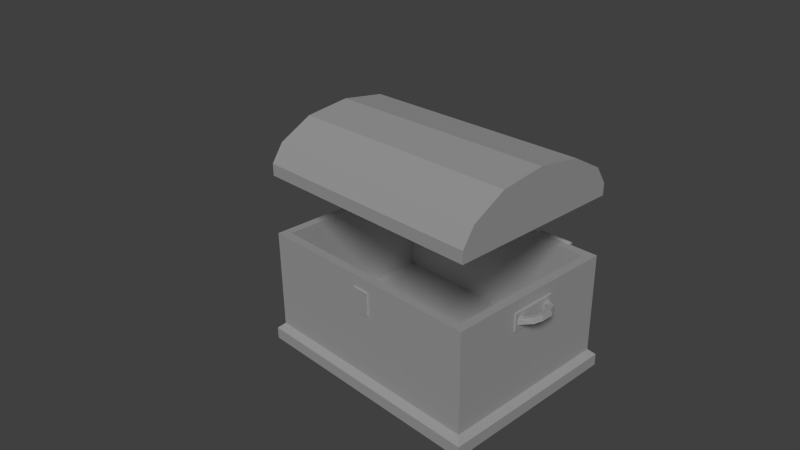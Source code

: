 # Source: loot_chest_ani.blend  (saved by Blender 2.69.0; exported with 4.5.12 LTS)
import bpy
from mathutils import Matrix  # noqa: F401  (used for matrix-valued properties, if any)

bpy.ops.wm.read_factory_settings(use_empty=True)
scene = bpy.context.scene
scene.name = 'Scene'

# ---- collections
col_collection_1 = bpy.data.collections.new('Collection 1'); scene.collection.children.link(col_collection_1)

# ---- world
world_world = bpy.data.worlds.new('World'); scene.world = world_world
world_world.color = (0.05088, 0.05088, 0.05088)
world_world.use_sun_shadow = False
world_world.sun_shadow_jitter_overblur = 0.0
world_world.cycles.sampling_method = 'MANUAL'
world_world.cycles.sample_map_resolution = 256

# ---- cameras
cam_camera = bpy.data.cameras.new('Camera')
cam_camera.clip_end = 100.0
cam_camera.lens = 35.0
cam_camera.sensor_width = 32.0
cam_camera.sensor_height = 18.0
cam_camera.ortho_scale = 7.314
cam_camera.dof.focus_distance = 0.0
cam_camera.dof.aperture_fstop = 128.0

# ---- lights
light_sun_001 = bpy.data.lights.new('Sun.001', 'SUN')
light_sun_001.transmission_factor = 0.0
light_sun_001.angle = 0.1993
light_sun_001.energy = 1.0
light_sun_001.shadow_buffer_clip_start = 0.5
light_sun_001.shadow_soft_size = 0.1
light_sun_001.shadow_cascade_max_distance = 1000.0
light_sun_001.cycles.use_multiple_importance_sampling = False

# ---- meshes
me_cube = bpy.data.meshes.new('Cube')
me_cube.from_pydata([(-2.0, -1.5, 1.0), (-2.0, 1.5, 1.0), (2.0, 1.5, 1.0), (2.0, -1.5, 1.0), (-2.0, -1.5, 1.2), (-2.0, 1.5, 1.2), (2.0, 1.5, 1.2), (2.0, -1.5, 1.2), (-2.0, -1.3, 1.5), (-2.0, 1.3, 1.5), (2.0, 1.3, 1.5), (2.0, -1.3, 1.5), (-2.0, 0.0, 1.9), (2.0, 0.0, 1.9), (-2.0, 0.75, 1.8), (2.0, -0.75, 1.8), (-2.0, -0.75, 1.8), (2.0, 0.75, 1.8), (-2.0, -1.5, -1.7), (-2.0, 1.5, -1.7), (2.0, 1.5, -1.7), (2.0, -1.5, -1.7), (-2.0, -1.5, 0.0), (-2.0, 1.5, 0.0), (2.0, 1.5, 0.0), (2.0, -1.5, 0.0), (-1.85, -1.35, 1.0), (-1.85, 1.35, 1.0), (1.85, 1.35, 1.0), (1.85, -1.35, 1.0), (-1.85, -1.35, 0.0), (-1.85, 1.35, 0.0), (1.85, 1.35, 0.0), (1.85, -1.35, 0.0), (-1.85, -1.35, -1.6), (-1.85, 1.35, -1.6), (1.85, 1.35, -1.6), (1.85, -1.35, -1.6), (-1.85, -1.35, 1.2), (-1.85, 1.35, 1.2), (1.85, 1.35, 1.2), (1.85, -1.35, 1.2), (-1.85, -1.232, 1.4), (-1.85, 1.232, 1.4), (1.85, 1.232, 1.4), (1.85, -1.232, 1.4), (-1.85, -0.7392, 1.7), (-1.85, 0.7392, 1.7), (1.85, 0.7392, 1.7), (1.85, -0.7392, 1.7), (-1.85, 0.0, 1.8), (-2.1, -1.6, -1.8), (1.85, 0.0, 1.8), (-2.1, 1.6, -1.8), (2.1, 1.6, -1.8), (2.1, -1.6, -1.8), (-2.1, -1.6, -2.0), (-2.1, 1.6, -2.0), (2.1, 1.6, -2.0), (2.1, -1.6, -2.0), (-2.271, -0.1, -0.3296), (-2.271, 0.1, -0.3296), (-2.185, 0.1, -0.355), (-2.185, -0.1, -0.355), (-2.243, -0.1, -0.2337), (-2.243, 0.1, -0.2337), (-2.157, 0.1, -0.2591), (-2.157, -0.1, -0.2591), (-2.219, 0.2354, -0.345), (-2.161, 0.1746, -0.3622), (-2.191, 0.2354, -0.2491), (-2.133, 0.1746, -0.2662), (-2.219, -0.2354, -0.345), (-2.161, -0.1746, -0.3622), (-2.191, -0.2354, -0.2491), (-2.133, -0.1746, -0.2662), (-2.02, -0.35, -0.4), (-2.02, -0.25, -0.4), (-2.02, -0.35, -0.3), (-2.02, -0.25, -0.3), (-2.02, 0.35, -0.4), (-2.02, 0.25, -0.4), (-2.02, 0.35, -0.3), (-2.02, 0.25, -0.3), (-2.02, -0.4, -0.5), (-2.02, 0.4, -0.5), (-2.0, 0.4, -0.5), (-2.0, -0.4, -0.5), (-2.02, -0.4, -0.2), (-2.02, 0.4, -0.2), (-2.0, 0.4, -0.2), (-2.0, -0.4, -0.2), (2.271, 0.1, -0.3296), (2.271, -0.1, -0.3296), (2.185, -0.1, -0.355), (2.185, 0.1, -0.355), (2.243, 0.1, -0.2337), (2.243, -0.1, -0.2337), (2.157, -0.1, -0.2591), (2.157, 0.1, -0.2591), (2.219, -0.2354, -0.345), (2.161, -0.1746, -0.3622), (2.191, -0.2354, -0.2491), (2.133, -0.1746, -0.2662), (2.219, 0.2354, -0.345), (2.161, 0.1746, -0.3622), (2.191, 0.2354, -0.2491), (2.133, 0.1746, -0.2662), (2.02, 0.35, -0.4), (2.02, 0.25, -0.4), (2.02, 0.35, -0.3), (2.02, 0.25, -0.3), (2.02, -0.35, -0.4), (2.02, -0.25, -0.4), (2.02, -0.35, -0.3), (2.02, -0.25, -0.3), (2.02, 0.4, -0.5), (2.02, -0.4, -0.5), (2.0, -0.4, -0.5), (2.0, 0.4, -0.5), (2.02, 0.4, -0.2), (2.02, -0.4, -0.2), (2.0, -0.4, -0.2), (2.0, 0.4, -0.2), (-1.5, 1.5, -0.17), (-1.5, 1.52, -0.17), (-0.9, 1.52, -0.17), (-0.9, 1.5, -0.17), (-1.5, 1.5, 2.235e-08), (-1.5, 1.52, 2.235e-08), (-0.9, 1.52, 2.235e-08), (-0.9, 1.5, 2.235e-08), (-1.5, 1.52, 1.0), (-1.5, 1.5, 1.0), (-1.5, 1.56, -1.304e-08), (-0.9, 1.56, -1.304e-08), (-1.5, 1.551, -0.02121), (-0.9, 1.551, -0.02121), (-1.5, 1.53, -0.03), (-0.9, 1.53, -0.03), (-1.5, 1.509, -0.02121), (-0.9, 1.509, -0.02121), (-1.5, 1.509, 0.02121), (-0.9, 1.509, 0.02121), (-1.5, 1.53, 0.03), (-0.9, 1.53, 0.03), (-1.5, 1.551, 0.02121), (-0.9, 1.551, 0.02121), (-0.9, 1.52, 1.0), (-0.9, 1.5, 1.0), (-1.5, 1.5, 1.17), (-1.5, 1.52, 1.17), (-0.9, 1.52, 1.17), (-0.9, 1.5, 1.17), (0.9, 1.5, -0.17), (0.9, 1.52, -0.17), (1.5, 1.52, -0.17), (1.5, 1.5, -0.17), (0.9, 1.5, 2.235e-08), (0.9, 1.52, 2.235e-08), (1.5, 1.52, 2.235e-08), (1.5, 1.5, 2.235e-08), (0.9, 1.52, 1.0), (0.9, 1.5, 1.0), (0.9, 1.56, -1.304e-08), (1.5, 1.56, -1.304e-08), (0.9, 1.551, -0.02121), (1.5, 1.551, -0.02121), (0.9, 1.53, -0.03), (1.5, 1.53, -0.03), (0.9, 1.509, -0.02121), (1.5, 1.509, -0.02121), (0.9, 1.509, 0.02121), (1.5, 1.509, 0.02121), (0.9, 1.53, 0.03), (1.5, 1.53, 0.03), (0.9, 1.551, 0.02121), (1.5, 1.551, 0.02121), (1.5, 1.52, 1.0), (1.5, 1.5, 1.0), (0.9, 1.5, 1.17), (0.9, 1.52, 1.17), (1.5, 1.52, 1.17), (1.5, 1.5, 1.17), (-0.15, -1.52, -0.6), (-0.15, -1.5, -0.6), (0.15, -1.5, -0.6), (0.15, -1.52, -0.6), (-0.15, -1.52, -0.2), (-0.15, -1.5, -0.2), (0.15, -1.5, -0.2), (0.15, -1.52, -0.2)], [], [(4, 5, 1, 0), (5, 6, 2, 1), (6, 7, 3, 2), (7, 4, 0, 3), (3, 0, 26, 29), (4, 7, 11, 8), (17, 10, 9, 14), (7, 6, 10, 17, 13, 15, 11), (6, 5, 9, 10), (5, 4, 8, 16, 12, 14, 9), (15, 13, 12, 16), (13, 17, 14, 12), (11, 15, 16, 8), (22, 23, 19, 18), (23, 24, 20, 19), (24, 25, 21, 20), (25, 22, 18, 21), (21, 18, 51, 55), (29, 26, 38, 41), (2, 3, 29, 28), (1, 2, 28, 27), (0, 1, 27, 26), (22, 25, 33, 30), (30, 33, 37, 34), (25, 24, 32, 33), (24, 23, 31, 32), (23, 22, 30, 31), (34, 37, 36, 35), (33, 32, 36, 37), (32, 31, 35, 36), (31, 30, 34, 35), (41, 38, 42, 45), (28, 29, 41, 40), (27, 28, 40, 39), (26, 27, 39, 38), (45, 42, 46, 49), (40, 41, 45, 44), (39, 40, 44, 43), (38, 39, 43, 42), (18, 19, 53, 51), (44, 45, 49, 48), (43, 44, 48, 47), (42, 43, 47, 46), (46, 47, 50), (47, 48, 52, 50), (19, 20, 54, 53), (20, 21, 55, 54), (49, 46, 50, 52), (51, 53, 57, 56), (48, 49, 52), (56, 57, 58, 59), (55, 51, 56, 59), (53, 54, 58, 57), (54, 55, 59, 58), (64, 65, 61, 60), (62, 61, 68, 69), (66, 67, 63, 62), (60, 63, 73, 72), (60, 61, 62, 63), (67, 66, 65, 64), (69, 68, 80, 81), (66, 62, 69, 71), (65, 66, 71, 70), (61, 65, 70, 68), (72, 73, 77, 76), (67, 64, 74, 75), (63, 67, 75, 73), (64, 60, 72, 74), (89, 90, 86, 85), (75, 74, 78, 79), (73, 75, 79, 77), (74, 72, 76, 78), (88, 89, 85, 84), (71, 69, 81, 83), (70, 71, 83, 82), (68, 70, 82, 80), (96, 97, 93, 92), (91, 88, 84, 87), (84, 85, 86, 87), (91, 90, 89, 88), (94, 93, 100, 101), (98, 99, 95, 94), (92, 95, 105, 104), (92, 93, 94, 95), (99, 98, 97, 96), (101, 100, 112, 113), (98, 94, 101, 103), (97, 98, 103, 102), (93, 97, 102, 100), (104, 105, 109, 108), (99, 96, 106, 107), (95, 99, 107, 105), (96, 92, 104, 106), (121, 122, 118, 117), (107, 106, 110, 111), (105, 107, 111, 109), (106, 104, 108, 110), (120, 121, 117, 116), (103, 101, 113, 115), (102, 103, 115, 114), (100, 102, 114, 112), (123, 120, 116, 119), (116, 117, 118, 119), (123, 122, 121, 120), (128, 129, 125, 124), (129, 130, 126, 125), (130, 131, 127, 126), (124, 125, 126, 127), (134, 136, 138, 140, 128, 142, 144, 146), (134, 135, 137, 136), (153, 152, 151, 150), (136, 137, 139, 138), (128, 131, 143, 142), (138, 139, 141, 140), (152, 153, 149, 148), (137, 135, 147, 145, 143, 131, 141, 139), (151, 152, 148, 132), (150, 151, 132, 133), (142, 143, 145, 144), (146, 147, 135, 134), (144, 145, 147, 146), (158, 159, 155, 154), (159, 160, 156, 155), (160, 161, 157, 156), (154, 155, 156, 157), (164, 166, 168, 170, 158, 172, 174, 176), (164, 165, 167, 166), (183, 182, 181, 180), (166, 167, 169, 168), (158, 161, 173, 172), (168, 169, 171, 170), (182, 183, 179, 178), (167, 165, 177, 175, 173, 161, 171, 169), (181, 182, 178, 162), (180, 181, 162, 163), (172, 173, 175, 174), (176, 177, 165, 164), (174, 175, 177, 176), (188, 189, 185, 184), (190, 191, 187, 186), (191, 188, 184, 187), (184, 185, 186, 187), (191, 190, 189, 188)])
_uv = me_cube.uv_layers.new(name='UVMap')
_uv.uv.foreach_set('vector', [0.8876, 0.05339, 0.6329, 0.05339, 0.6329, 0.0364, 0.8876, 0.0364, 0.02645, 0.4962, 0.3661, 0.4962, 0.3661, 0.5132, 0.02645, 0.5132, 0.6329, 0.05346, 0.8876, 0.05346, 0.8876, 0.03647, 0.6329, 0.03647, 0.3661, 0.2001, 0.02645, 0.2001, 0.02645, 0.1831, 0.3661, 0.1831, 0.8537, 0.2088, 0.5317, 0.2088, 0.5397, 0.2007, 0.8456, 0.2007, 0.02645, 0.2001, 0.3661, 0.2001, 0.3661, 0.2307, 0.02645, 0.2307, 0.3661, 0.4124, 0.3661, 0.4656, 0.02645, 0.4656, 0.02645, 0.4124, 0.8876, 0.05346, 0.6329, 0.05346, 0.6499, 0.07893, 0.6966, 0.1044, 0.7603, 0.1129, 0.8239, 0.1044, 0.8706, 0.07893, 0.3661, 0.4962, 0.02645, 0.4962, 0.02645, 0.4656, 0.3661, 0.4656, 0.6329, 0.05339, 0.8876, 0.05339, 0.8706, 0.07886, 0.8239, 0.1043, 0.7603, 0.1128, 0.6966, 0.1043, 0.6499, 0.07886, 0.3661, 0.2839, 0.3661, 0.3481, 0.02645, 0.3481, 0.02645, 0.2839, 0.3661, 0.3481, 0.3661, 0.4124, 0.02645, 0.4124, 0.02645, 0.3481, 0.3661, 0.2307, 0.3661, 0.2839, 0.02645, 0.2839, 0.02645, 0.2307, 0.6207, 0.1808, 0.3659, 0.1808, 0.3659, 0.03643, 0.6207, 0.03643, 0.3659, 0.1807, 0.0262, 0.1807, 0.0262, 0.03635, 0.3659, 0.03635, 0.6208, 0.1809, 0.366, 0.1809, 0.366, 0.03648, 0.6208, 0.03648, 0.3657, 0.1809, 0.02596, 0.1809, 0.02596, 0.03648, 0.3657, 0.03648, 0.3718, 0.6744, 0.03735, 0.6744, 0.02899, 0.6626, 0.3802, 0.6626, 0.8532, 0.5744, 0.531, 0.5744, 0.531, 0.5611, 0.8532, 0.5611, 0.7732, 0.2088, 0.5317, 0.2088, 0.5397, 0.2007, 0.7651, 0.2007, 0.5317, 0.2007, 0.8537, 0.2007, 0.8456, 0.2088, 0.5397, 0.2088, 0.5317, 0.2007, 0.7732, 0.2007, 0.7651, 0.2088, 0.5397, 0.2088, 0.5317, 0.2007, 0.8537, 0.2007, 0.8456, 0.2088, 0.5397, 0.2088, 0.5307, 0.2007, 0.8535, 0.2007, 0.8535, 0.3366, 0.5307, 0.3366, 0.5317, 0.2007, 0.7732, 0.2007, 0.7651, 0.2088, 0.5397, 0.2088, 0.8537, 0.2088, 0.5317, 0.2088, 0.5397, 0.2007, 0.8456, 0.2007, 0.7732, 0.2088, 0.5317, 0.2088, 0.5397, 0.2007, 0.7651, 0.2007, 0.5307, 0.3366, 0.8535, 0.3366, 0.8535, 0.5745, 0.5307, 0.5745, 0.9894, 0.3366, 0.9894, 0.5745, 0.8535, 0.5745, 0.8535, 0.3366, 0.8535, 0.7104, 0.5307, 0.7104, 0.5307, 0.5745, 0.8535, 0.5745, 0.3949, 0.5745, 0.3949, 0.3366, 0.5307, 0.3366, 0.5307, 0.5745, 0.8532, 0.5611, 0.531, 0.5611, 0.531, 0.5437, 0.8532, 0.5437, 0.8538, 0.3369, 0.8538, 0.5741, 0.8708, 0.5741, 0.8708, 0.3369, 0.531, 0.3366, 0.8532, 0.3366, 0.8532, 0.35, 0.531, 0.35, 0.8538, 0.5741, 0.8538, 0.3369, 0.8707, 0.3369, 0.8707, 0.5741, 0.8532, 0.5437, 0.531, 0.5437, 0.531, 0.5052, 0.8532, 0.5052, 0.8708, 0.3369, 0.8708, 0.5741, 0.8877, 0.5599, 0.8877, 0.3512, 0.531, 0.35, 0.8532, 0.35, 0.8532, 0.3674, 0.531, 0.3674, 0.8707, 0.5741, 0.8707, 0.3369, 0.8877, 0.3511, 0.8877, 0.5598, 0.03735, 0.6458, 0.2882, 0.6458, 0.2966, 0.6576, 0.02899, 0.6576, 0.8877, 0.3512, 0.8877, 0.5599, 0.9131, 0.5181, 0.9131, 0.3929, 0.531, 0.3674, 0.8532, 0.3674, 0.8532, 0.4058, 0.531, 0.4058, 0.8877, 0.5598, 0.8877, 0.3511, 0.9131, 0.3929, 0.9131, 0.5181, 0.9131, 0.5181, 0.9131, 0.3929, 0.9215, 0.4555, 0.531, 0.4058, 0.8532, 0.4058, 0.8532, 0.4555, 0.531, 0.4555, 0.03735, 0.6456, 0.3718, 0.6456, 0.3802, 0.6575, 0.02899, 0.6575, 0.2882, 0.6745, 0.03735, 0.6745, 0.02899, 0.6626, 0.2966, 0.6626, 0.8532, 0.5052, 0.531, 0.5052, 0.531, 0.4555, 0.8532, 0.4555, 0.02899, 0.6576, 0.2966, 0.6576, 0.2966, 0.6743, 0.02899, 0.6743, 0.9131, 0.3929, 0.9131, 0.5181, 0.9216, 0.4555, 0.02899, 0.7988, 0.02899, 0.5312, 0.3802, 0.5312, 0.3802, 0.7988, 0.3802, 0.6626, 0.02899, 0.6626, 0.02899, 0.6459, 0.3802, 0.6459, 0.02899, 0.6575, 0.3802, 0.6575, 0.3802, 0.6742, 0.02899, 0.6742, 0.2966, 0.6626, 0.02899, 0.6626, 0.02899, 0.6459, 0.2966, 0.6459, 0.5299, 0.7935, 0.5846, 0.7935, 0.5846, 0.7652, 0.5299, 0.7652, 0.5907, 0.7388, 0.5846, 0.7652, 0.6251, 0.7652, 0.6191, 0.7388, 0.5927, 0.8219, 0.5218, 0.8219, 0.5218, 0.8583, 0.5927, 0.8583, 0.5299, 0.7652, 0.5239, 0.7388, 0.4955, 0.7388, 0.4894, 0.7652, 0.5299, 0.7652, 0.5846, 0.7652, 0.5907, 0.7388, 0.5239, 0.7388, 0.5218, 0.8219, 0.5927, 0.8219, 0.5846, 0.7935, 0.5299, 0.7935, 0.6191, 0.7388, 0.6251, 0.7652, 0.7041, 0.7652, 0.6798, 0.7392, 0.5927, 0.8219, 0.5927, 0.8583, 0.6191, 0.8583, 0.6231, 0.8219, 0.5846, 0.7935, 0.5927, 0.8219, 0.6231, 0.8219, 0.6251, 0.7935, 0.5846, 0.7652, 0.5846, 0.7935, 0.6251, 0.7935, 0.6251, 0.7652, 0.4894, 0.7652, 0.4955, 0.7388, 0.4348, 0.7392, 0.4105, 0.7655, 0.5218, 0.8219, 0.5299, 0.7935, 0.4894, 0.7935, 0.4915, 0.8219, 0.5218, 0.8583, 0.5218, 0.8219, 0.4915, 0.8219, 0.4955, 0.8583, 0.5299, 0.7935, 0.5299, 0.7652, 0.4894, 0.7652, 0.4894, 0.7935, 0.6876, 0.8858, 0.6944, 0.8858, 0.6944, 0.9872, 0.6876, 0.9872, 0.4915, 0.8219, 0.4894, 0.7935, 0.4165, 0.7935, 0.4388, 0.8219, 0.4955, 0.8583, 0.4915, 0.8219, 0.4388, 0.8219, 0.4327, 0.8584, 0.4894, 0.7935, 0.4894, 0.7652, 0.4105, 0.7655, 0.4165, 0.7935, 0.4174, 0.8858, 0.6876, 0.8858, 0.6876, 0.9872, 0.4174, 0.9872, 0.6231, 0.8219, 0.6191, 0.8583, 0.6798, 0.8584, 0.6758, 0.8218, 0.6251, 0.7935, 0.6231, 0.8219, 0.6758, 0.8218, 0.698, 0.7935, 0.6251, 0.7652, 0.6251, 0.7935, 0.698, 0.7935, 0.7041, 0.7652, 0.5846, 0.7935, 0.5299, 0.7935, 0.5299, 0.7652, 0.5846, 0.7652, 0.4106, 0.8858, 0.4174, 0.8858, 0.4174, 0.9872, 0.4106, 0.9872, 0.4174, 0.9872, 0.6876, 0.9872, 0.6876, 0.9939, 0.4174, 0.9939, 0.4174, 0.8791, 0.6876, 0.8791, 0.6876, 0.8858, 0.4174, 0.8858, 0.5239, 0.7388, 0.5299, 0.7652, 0.4894, 0.7652, 0.4955, 0.7388, 0.5218, 0.8219, 0.5927, 0.8219, 0.5927, 0.8583, 0.5218, 0.8583, 0.5846, 0.7652, 0.5907, 0.7388, 0.6191, 0.7388, 0.6251, 0.7652, 0.5846, 0.7652, 0.5299, 0.7652, 0.5239, 0.7388, 0.5907, 0.7388, 0.5927, 0.8219, 0.5218, 0.8219, 0.5299, 0.7935, 0.5846, 0.7935, 0.4955, 0.7388, 0.4894, 0.7652, 0.4105, 0.7655, 0.4348, 0.7392, 0.5218, 0.8219, 0.5218, 0.8583, 0.4955, 0.8583, 0.4915, 0.8219, 0.5299, 0.7935, 0.5218, 0.8219, 0.4915, 0.8219, 0.4894, 0.7935, 0.5299, 0.7652, 0.5299, 0.7935, 0.4894, 0.7935, 0.4894, 0.7652, 0.6251, 0.7652, 0.6191, 0.7388, 0.6798, 0.7392, 0.7041, 0.7652, 0.5927, 0.8219, 0.5846, 0.7935, 0.6251, 0.7935, 0.6231, 0.8219, 0.5927, 0.8583, 0.5927, 0.8219, 0.6231, 0.8219, 0.6191, 0.8583, 0.5846, 0.7935, 0.5846, 0.7652, 0.6251, 0.7652, 0.6251, 0.7935, 0.4174, 0.9873, 0.4106, 0.9873, 0.4106, 0.8859, 0.4174, 0.8859, 0.6231, 0.8219, 0.6251, 0.7935, 0.698, 0.7935, 0.6758, 0.8218, 0.6191, 0.8583, 0.6231, 0.8219, 0.6758, 0.8218, 0.6798, 0.8584, 0.6251, 0.7935, 0.6251, 0.7652, 0.7041, 0.7652, 0.698, 0.7935, 0.6876, 0.9873, 0.4174, 0.9873, 0.4174, 0.8859, 0.6876, 0.8859, 0.4915, 0.8219, 0.4955, 0.8583, 0.4327, 0.8584, 0.4388, 0.8219, 0.4894, 0.7935, 0.4915, 0.8219, 0.4388, 0.8219, 0.4165, 0.7935, 0.4894, 0.7652, 0.4894, 0.7935, 0.4165, 0.7935, 0.4105, 0.7655, 0.6944, 0.9873, 0.6876, 0.9873, 0.6876, 0.8859, 0.6944, 0.8859, 0.6876, 0.8859, 0.4174, 0.8859, 0.4174, 0.8792, 0.6876, 0.8792, 0.6876, 0.994, 0.4174, 0.994, 0.4174, 0.9873, 0.6876, 0.9873, 0.3123, 0.8826, 0.2993, 0.8826, 0.2993, 0.8174, 0.3123, 0.8174, 0.2993, 0.8826, 0.03859, 0.8826, 0.03859, 0.8174, 0.2993, 0.8174, 0.03859, 0.8826, 0.02556, 0.8826, 0.02556, 0.8174, 0.03859, 0.8174, 0.2993, 0.8044, 0.2993, 0.8174, 0.03859, 0.8174, 0.03859, 0.8044, 0.3068, 0.9344, 0.3173, 0.9239, 0.3323, 0.9239, 0.3429, 0.9344, 0.3429, 0.9494, 0.3323, 0.96, 0.3173, 0.96, 0.3068, 0.9494, 0.03817, 0.9479, 0.2988, 0.9479, 0.2988, 0.9629, 0.03817, 0.9629, 0.2992, 0.8043, 0.2992, 0.8173, 0.0385, 0.8173, 0.0385, 0.8043, 0.03817, 0.9629, 0.2988, 0.9629, 0.2988, 0.9778, 0.03817, 0.9778, 0.03817, 0.8881, 0.2988, 0.8881, 0.2988, 0.903, 0.03817, 0.903, 0.03817, 0.9778, 0.2988, 0.9778, 0.2988, 0.9928, 0.03817, 0.9928, 0.2992, 0.8173, 0.3122, 0.8173, 0.3122, 0.8825, 0.2992, 0.8825, 0.3323, 0.9233, 0.3429, 0.9339, 0.3429, 0.9489, 0.3323, 0.9595, 0.3173, 0.9595, 0.3068, 0.9489, 0.3068, 0.9339, 0.3173, 0.9233, 0.0385, 0.8173, 0.2992, 0.8173, 0.2992, 0.8825, 0.0385, 0.8825, 0.02546, 0.8173, 0.0385, 0.8173, 0.0385, 0.8825, 0.02546, 0.8825, 0.03817, 0.903, 0.2988, 0.903, 0.2988, 0.918, 0.03817, 0.918, 0.03817, 0.9329, 0.2988, 0.9329, 0.2988, 0.9479, 0.03817, 0.9479, 0.03817, 0.918, 0.2988, 0.918, 0.2988, 0.9329, 0.03817, 0.9329, 0.3122, 0.8821, 0.2992, 0.8821, 0.2992, 0.8169, 0.3122, 0.8169, 0.2992, 0.8821, 0.0385, 0.8821, 0.0385, 0.8169, 0.2992, 0.8169, 0.0385, 0.8821, 0.02546, 0.8821, 0.02546, 0.8169, 0.0385, 0.8169, 0.2992, 0.8039, 0.2992, 0.8169, 0.0385, 0.8169, 0.0385, 0.8039, 0.3068, 0.9343, 0.3173, 0.9237, 0.3323, 0.9237, 0.3429, 0.9343, 0.3429, 0.9492, 0.3323, 0.9598, 0.3173, 0.9598, 0.3068, 0.9492, 0.03817, 0.9479, 0.2988, 0.9479, 0.2988, 0.9629, 0.03817, 0.9629, 0.2992, 0.8044, 0.2992, 0.8174, 0.0385, 0.8174, 0.0385, 0.8044, 0.03817, 0.9629, 0.2988, 0.9629, 0.2988, 0.9778, 0.03817, 0.9778, 0.03817, 0.8881, 0.2988, 0.8881, 0.2988, 0.903, 0.03817, 0.903, 0.03817, 0.9778, 0.2988, 0.9778, 0.2988, 0.9928, 0.03817, 0.9928, 0.2992, 0.8174, 0.3122, 0.8174, 0.3122, 0.8826, 0.2992, 0.8826, 0.3429, 0.934, 0.3429, 0.949, 0.3323, 0.9596, 0.3173, 0.9596, 0.3068, 0.949, 0.3068, 0.934, 0.3173, 0.9235, 0.3323, 0.9235, 0.0385, 0.8174, 0.2992, 0.8174, 0.2992, 0.8826, 0.0385, 0.8826, 0.02546, 0.8174, 0.0385, 0.8174, 0.0385, 0.8826, 0.02546, 0.8826, 0.03817, 0.903, 0.2988, 0.903, 0.2988, 0.918, 0.03817, 0.918, 0.03817, 0.9329, 0.2988, 0.9329, 0.2988, 0.9479, 0.03817, 0.9479, 0.03817, 0.918, 0.2988, 0.918, 0.2988, 0.9329, 0.03817, 0.9329, 0.8444, 0.9622, 0.8373, 0.9622, 0.8373, 0.819, 0.8444, 0.819, 0.9589, 0.9622, 0.9518, 0.9622, 0.9518, 0.819, 0.9589, 0.819, 0.9518, 0.9622, 0.8444, 0.9622, 0.8444, 0.819, 0.9518, 0.819, 0.8444, 0.819, 0.8444, 0.8119, 0.9518, 0.8119, 0.9518, 0.819, 0.9518, 0.9622, 0.9518, 0.9694, 0.8444, 0.9694, 0.8444, 0.9622])
me_cube.use_remesh_preserve_volume = False
me_cube.use_remesh_preserve_attributes = False
me_cube.use_mirror_vertex_groups = False
me_cube.update()
me_cylinder = bpy.data.meshes.new('Cylinder')
me_cylinder.from_pydata([], [], [])
_uv = me_cylinder.uv_layers.new(name='UVMap')
_uv.uv.foreach_set('vector', [])
me_cylinder.use_remesh_preserve_volume = False
me_cylinder.use_remesh_preserve_attributes = False
me_cylinder.use_mirror_vertex_groups = False
me_cylinder.update()
arm_armature = bpy.data.armatures.new('Armature')  # bones are not reproduced

# ---- objects
ob_sun = bpy.data.objects.new('Sun', light_sun_001)
ob_armature = bpy.data.objects.new('Armature', arm_armature)
ob_cube = bpy.data.objects.new('Cube', me_cube)
ob_camera = bpy.data.objects.new('Camera', cam_camera)
ob_cylinder = bpy.data.objects.new('Cylinder', me_cylinder)

# ---- transforms, parenting, visibility, modifiers, constraints
ob_sun.location = (8.0, -9.0, 8.0)
ob_sun.rotation_euler = (0.3516, 0.802, -0.3991)
ob_sun.lineart.crease_threshold = 0.0
ob_armature.location = (0.0, 1.63, 1.0)
ob_armature.lineart.crease_threshold = 0.0
ob_cube.parent = ob_armature
ob_cube.matrix_parent_inverse = Matrix(((1.0, 0.0, 0.0, -0.0), (0.0, 1.0, 0.0, -1.53), (0.0, 0.0, 1.0, 1.0), (0.0, 0.0, 0.0, 1.0)))
ob_cube.location = (0.0, 0.0, 0.0)
ob_cube.lineart.crease_threshold = 0.0
_vg = ob_cube.vertex_groups.new(name='Bone')
for _i, _w in zip([0, 1, 2, 3, 4, 5, 6, 7, 8, 9, 10, 11, 12, 13, 14, 15, 16, 17, 18, 19, 20, 21, 22, 23, 24, 25, 26, 27, 28, 29, 30, 31, 32, 33, 34, 35, 36, 37, 38, 39, 40, 41, 42, 43, 44, 45, 46, 47, 48, 49, 50, 51, 52, 53, 54, 55, 56, 57, 58, 59, 60, 61, 62, 63, 64, 65, 66, 67, 68, 69, 70, 71, 72, 73, 74, 75, 76, 77, 78, 79, 80, 81, 82, 83, 84, 85, 86, 87, 88, 89, 90, 91, 92, 93, 94, 95, 96, 97, 98, 99, 100, 101, 102, 103, 104, 105, 106, 107, 108, 109, 110, 111, 112, 113, 114, 115, 116, 117, 118, 119, 120, 121, 122, 123, 124, 125, 126, 127, 128, 129, 130, 131, 132, 133, 134, 135, 136, 137, 138, 139, 140, 141, 142, 143, 144, 145, 146, 147, 148, 149, 150, 151, 152, 153, 154, 155, 156, 157, 158, 159, 160, 161, 162, 163, 164, 165, 166, 167, 168, 169, 170, 171, 172, 173, 174, 175, 176, 177, 178, 179, 180, 181, 182, 183], [0.0, 0.0, 0.0, 0.0, 0.0, 0.0, 0.0, 0.0, 0.0, 0.0, 0.0, 0.0, 0.0, 0.0, 0.0, 0.0, 0.0, 0.0, 1.0, 1.0, 0.9998, 1.0, 0.9997, 1.0, 1.0, 1.0, 0.0, 0.0, 0.0, 0.0, 1.0, 1.0, 1.0, 1.0, 1.0, 1.0, 1.0, 1.0, 0.0, 0.0, 0.0, 0.0, 0.0, 0.0, 0.0, 0.0, 0.0, 0.0, 0.0, 0.0, 0.0, 1.0, 0.0, 1.0, 1.0, 0.992, 0.962, 1.0, 0.9992, 1.0, 1.0, 1.0, 1.0, 1.0, 1.0, 1.0, 1.0, 1.0, 1.0, 1.0, 1.0, 1.0, 1.0, 1.0, 1.0, 1.0, 1.0, 1.0, 1.0, 1.0, 1.0, 1.0, 1.0, 1.0, 1.0, 1.0, 1.0, 1.0, 1.0, 1.0, 1.0, 1.0, 1.0, 1.0, 1.0, 1.0, 1.0, 1.0, 1.0, 1.0, 1.0, 1.0, 1.0, 1.0, 1.0, 1.0, 1.0, 1.0, 1.0, 1.0, 1.0, 1.0, 1.0, 1.0, 1.0, 1.0, 1.0, 1.0, 1.0, 1.0, 1.0, 1.0, 1.0, 1.0, 1.0, 1.0, 1.0, 1.0, 1.0, 1.0, 1.0, 1.0, 0.0, 0.0, 1.0, 1.0, 1.0, 1.0, 1.0, 1.0, 1.0, 1.0, 1.0, 1.0, 1.0, 1.0, 1.0, 1.0, 0.0, 0.0, 0.0, 0.0, 0.0, 0.0, 1.0, 1.0, 1.0, 1.0, 0.9902, 1.0, 1.0, 1.0, 0.0, 4.768e-07, 1.0, 1.0, 1.0, 1.0, 1.0, 1.0, 0.9992, 1.0, 0.9802, 1.0, 0.9985, 1.0, 1.0, 1.0, 3.558e-05, 0.01132, 0.0, 0.0, 0.0, 0.0]): _vg.add([_i], _w, 'REPLACE')
_vg = ob_cube.vertex_groups.new(name='Bone.001')
for _i, _w in zip([0, 1, 2, 3, 4, 5, 6, 7, 8, 9, 10, 11, 12, 13, 14, 15, 16, 17, 18, 19, 20, 21, 22, 23, 24, 25, 26, 27, 28, 29, 30, 31, 32, 33, 34, 35, 36, 37, 38, 39, 40, 41, 42, 43, 44, 45, 46, 47, 48, 49, 50, 51, 52, 53, 54, 55, 56, 57, 58, 59, 60, 61, 62, 63, 64, 65, 66, 67, 68, 69, 70, 71, 72, 73, 74, 75, 76, 77, 78, 79, 80, 81, 82, 83, 84, 85, 86, 87, 88, 89, 90, 91, 92, 93, 94, 95, 96, 97, 98, 99, 100, 101, 102, 103, 104, 105, 106, 107, 108, 109, 110, 111, 112, 113, 114, 115, 116, 117, 118, 119, 120, 121, 122, 123, 124, 125, 126, 127, 128, 129, 130, 131, 132, 133, 134, 135, 136, 137, 138, 139, 140, 141, 142, 143, 144, 145, 146, 147, 148, 149, 150, 151, 152, 153, 154, 155, 156, 157, 158, 159, 160, 161, 162, 163, 164, 165, 166, 167, 168, 169, 170, 171, 172, 173, 174, 175, 176, 177, 178, 179, 180, 181, 182, 183], [1.0, 1.0, 1.0, 1.0, 1.0, 0.9916, 1.0, 1.0, 1.0, 1.0, 1.0, 1.0, 1.0, 1.0, 1.0, 1.0, 0.9997, 1.0, 0.0, 0.0, 0.0, 0.0, 0.0, 0.0, 0.0002306, 0.0, 1.0, 1.0, 1.0, 1.0, 5.96e-08, 0.0, 0.002712, 0.0, 0.0, 0.0, 0.0, 0.0, 1.0, 1.0, 1.0, 1.0, 1.0, 1.0, 1.0, 0.9826, 1.0, 1.0, 1.0, 0.9973, 1.0, 0.0, 1.0, 0.0, 5.96e-08, 0.0, 0.0, 0.0, 0.0, 0.0, 0.0, 0.0, 5.364e-07, 0.0, 0.0, 0.0, 0.0, 0.0, 0.0, 5.144e-05, 0.0, 0.0, 0.0, 0.004395, 0.0, 0.0, 0.0, 5.96e-07, 0.0, 0.0, 0.0, 0.007369, 0.0, 0.0, 0.0, 1.192e-07, 0.0, 0.0005498, 0.0, 0.0, 0.0, 1.788e-07, 0.0, 0.0, 0.0, 0.0, 0.0, 0.0, 0.0, 0.0, 0.0, 0.0, 1.192e-07, 0.0, 0.0, 0.0, 0.0, 0.0, 0.0, 0.0, 0.0, 0.0, 0.0, 0.0, 0.0, 0.0, 0.0, 0.0, 0.0, 0.0, 0.0, 2.563e-06, 1.431e-06, 0.0, 0.0, 0.0, 0.0, 0.0, 0.0, 0.0, 0.0, 0.0, 1.0, 1.0, 0.0, 0.0, 0.0, 0.0, 0.0, 0.0, 0.0, 0.0, 0.0, 0.0, 0.0, 0.0, 0.0, 0.0, 1.0, 0.9999, 1.0, 1.0, 1.0, 1.0, 0.0, 0.0, 0.0, 0.0, 0.0, 0.0, 0.0, 0.0, 0.9998, 0.9997, 0.0, 0.0, 0.0, 0.0, 0.0, 0.0, 0.0, 0.0, 0.0, 4.768e-07, 0.0, 0.0, 0.0, 0.0, 1.0, 0.9234, 0.9686, 0.9687, 1.0, 1.0]): _vg.add([_i], _w, 'REPLACE')
_m = ob_cube.modifiers.new('Armature', 'ARMATURE')
_m.object = ob_armature
ob_camera.location = (8.481, -8.508, 8.344)
ob_camera.rotation_euler = (1.109, 0.01082, 0.8149)
ob_camera.lock_rotations_4d = False
ob_camera.empty_display_type = 'ARROWS'
ob_camera.color = (0.0, 0.0, 0.0, 0.0)
ob_camera.display_type = 'WIRE'
ob_camera.lineart.crease_threshold = 0.0
ob_cylinder.location = (0.0, 0.0, 0.0)
ob_cylinder.rotation_euler = (-1.571, -2.22e-16, 2.22e-16)
ob_cylinder.lineart.crease_threshold = 0.0

# ---- collection membership
col_collection_1.objects.link(ob_sun)
col_collection_1.objects.link(ob_armature)
col_collection_1.objects.link(ob_cube)
col_collection_1.objects.link(ob_camera)
col_collection_1.objects.link(ob_cylinder)

# ---- scene / render settings (as saved in the file)
scene.camera = ob_camera
scene.frame_start = 1; scene.frame_end = 50; scene.frame_set(25)
scene.render.engine = 'BLENDER_EEVEE_NEXT'
scene.render.image_settings.compression = 90
scene.render.resolution_percentage = 50
scene.render.dither_intensity = 0.0
scene.cycles.use_denoising = False
scene.cycles.samples = 10
scene.cycles.sampling_pattern = 'TABULATED_SOBOL'
scene.cycles.light_sampling_threshold = 0.0
scene.cycles.use_adaptive_sampling = False
scene.cycles.use_light_tree = False
scene.cycles.blur_glossy = 0.0
scene.cycles.volume_bounces = 1
scene.cycles.pixel_filter_type = 'GAUSSIAN'
scene.cycles.sample_clamp_indirect = 0.0
scene.view_settings.view_transform = 'Standard'
bpy.context.view_layer.update()
